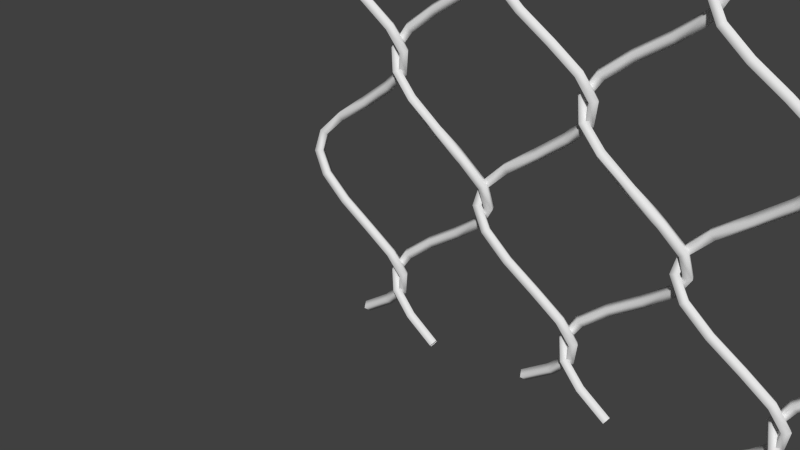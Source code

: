 # Source: BLENDER_Maschendrahtzaun.blend  (saved by Blender 2.73.0; exported with 4.5.12 LTS)
import bpy
from mathutils import Matrix  # noqa: F401  (used for matrix-valued properties, if any)

bpy.ops.wm.read_factory_settings(use_empty=True)
scene = bpy.context.scene
scene.name = 'Scene'

# ---- collections
col_collection_1 = bpy.data.collections.new('Collection 1'); scene.collection.children.link(col_collection_1)

# ---- world
world_world = bpy.data.worlds.new('World'); scene.world = world_world
world_world.color = (0.05088, 0.05088, 0.05088)
world_world.use_sun_shadow = False
world_world.sun_shadow_jitter_overblur = 0.0
world_world.cycles.sampling_method = 'MANUAL'
world_world.cycles.sample_map_resolution = 256

# ---- curves / text
cu_helix = bpy.data.curves.new('Helix', 'CURVE')
cu_helix.dimensions = '3D'
_sp = cu_helix.splines.new('POLY'); _sp.points.add(11)
_sp.points.foreach_set('co', [0.0, 0.09815, 0.0, 0.0, 0.2703, 0.08837, 0.1818, 0.0, 0.4548, 0.06213, 0.3636, 0.0, 0.4949, 0.02776, 0.5455, 0.0, 0.3779, -0.00382, 0.7273, 0.0, 0.1409, -0.02259, 0.9091, 0.0, -0.1409, -0.02259, 1.091, 0.0, -0.3779, -0.00382, 1.273, 0.0, -0.4949, 0.02776, 1.455, 0.0, -0.4548, 0.06213, 1.636, 0.0, -0.2703, 0.08837, 1.818, 0.0, 0.0, 0.09815, 2.0, 0.0])
_sp.points.foreach_set('tilt', [0.0, 0.0, 0.0, 0.0, 0.0, 0.0, 0.0, 0.0, 0.0, 0.0, 0.0, 0.566])
_sp.use_endpoint_u = True
_sp = cu_helix.splines.new('POLY'); _sp.points.add(11)
_sp.points.foreach_set('co', [0.882, -0.01482, 0.0, 0.0, 0.6117, -0.005035, 0.1818, 0.0, 0.4272, 0.0212, 0.3636, 0.0, 0.3871, 0.05557, 0.5455, 0.0, 0.5041, 0.08715, 0.7273, 0.0, 0.7411, 0.1059, 0.9091, 0.0, 1.023, 0.1059, 1.091, 0.0, 1.26, 0.08715, 1.273, 0.0, 1.377, 0.05557, 1.455, 0.0, 1.337, 0.0212, 1.636, 0.0, 1.152, -0.005035, 1.818, 0.0, 0.882, -0.01482, 2.0, 0.0])
_sp.points.foreach_set('tilt', [0.0, 0.0, 0.0, 0.0, 0.0, 0.0, 0.0, 0.0, 0.0, 0.0, 0.0, 0.7307])
_sp.use_endpoint_u = True
cu_helix.use_path_clamp = True
cu_helix.bevel_resolution = 0
cu_helix.bevel_depth = 0.05
cu_helix.fill_mode = 'FULL'

# ---- objects
ob_maschendrahtzaun = bpy.data.objects.new('Maschendrahtzaun', cu_helix)

# ---- transforms, parenting, visibility, modifiers, constraints
ob_maschendrahtzaun.location = (0.0, 0.0, 0.0)
ob_maschendrahtzaun.scale = (0.0799, 0.0799, 0.08228)
ob_maschendrahtzaun.lineart.crease_threshold = 0.0
_m = ob_maschendrahtzaun.modifiers.new('Array', 'ARRAY')
_m.count = 12
_m.constant_offset_displace = (0.0, 0.0, 0.0)
_m.relative_offset_displace = (0.0, 0.0, 0.97)
_m.use_merge_vertices = True
_m.merge_threshold = 0.03
_m = ob_maschendrahtzaun.modifiers.new('Array.001', 'ARRAY')
_m.count = 14
_m.constant_offset_displace = (0.0, 0.0, 0.0)
_m.relative_offset_displace = (0.905, 0.0, 0.0)

# ---- collection membership
col_collection_1.objects.link(ob_maschendrahtzaun)

# ---- scene / render settings (as saved in the file)
scene.frame_start = 1; scene.frame_end = 250; scene.frame_set(1)
scene.render.engine = 'BLENDER_EEVEE_NEXT'
scene.render.resolution_percentage = 50
scene.render.dither_intensity = 0.0
scene.cycles.use_denoising = False
scene.cycles.samples = 10
scene.cycles.sampling_pattern = 'TABULATED_SOBOL'
scene.cycles.light_sampling_threshold = 0.0
scene.cycles.use_adaptive_sampling = False
scene.cycles.use_light_tree = False
scene.cycles.blur_glossy = 0.0
scene.cycles.pixel_filter_type = 'GAUSSIAN'
scene.cycles.sample_clamp_indirect = 0.0
scene.view_settings.view_transform = 'Standard'
bpy.context.view_layer.update()

# ---- added for rendering (the .blend has no active camera and no usable light): camera, sun
cam_auto = bpy.data.cameras.new('AutoCamera')
cam_auto.lens = 50.0
cam_auto.sensor_width = 36.0
cam_auto.clip_end = 1000.0
ob_auto_camera = bpy.data.objects.new('AutoCamera', cam_auto)
scene.collection.objects.link(ob_auto_camera)
ob_auto_camera.location = (0.481786, -0.532532, 0.439523)
ob_auto_camera.rotation_euler = (1.09748, -7.21219e-08, 0.694738)
scene.camera = ob_auto_camera
light_auto_sun = bpy.data.lights.new('AutoSun', 'SUN')
light_auto_sun.energy = 3.0
light_auto_sun.angle = 0.0523599
ob_auto_sun = bpy.data.objects.new('AutoSun', light_auto_sun)
scene.collection.objects.link(ob_auto_sun)
ob_auto_sun.rotation_euler = (0.872665, 0.174533, 0.523599)
bpy.context.view_layer.update()
